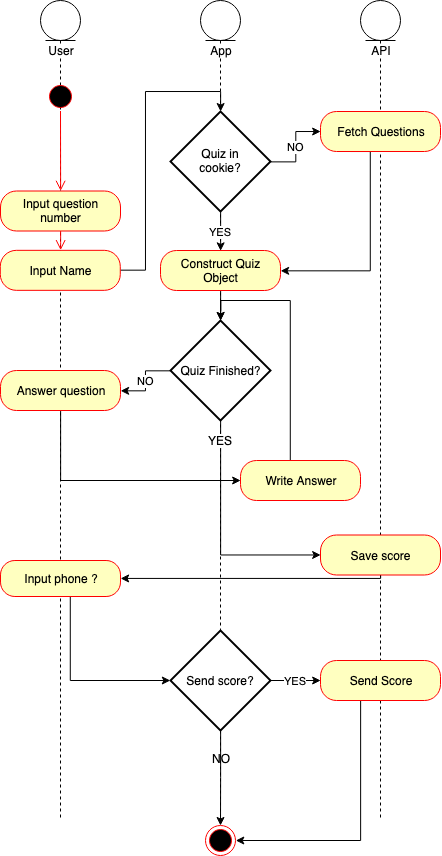

The diagram above was exported from draw.io. Its source (the exported page's mxGraphModel, read from the mxfile embedded in the PNG):
<mxGraphModel dx="904" dy="650" grid="1" gridSize="10" guides="1" tooltips="1" connect="1" arrows="1" fold="1" page="1" pageScale="1" pageWidth="827" pageHeight="1169" math="0" shadow="0">
  <root>
    <mxCell id="0" />
    <mxCell id="1" parent="0" />
    <mxCell id="ZqfGTMOXwE_FP6VACiRk-12" value="User" style="shape=umlLifeline;participant=umlEntity;perimeter=lifelinePerimeter;whiteSpace=wrap;html=1;container=1;collapsible=0;recursiveResize=0;verticalAlign=top;spacingTop=36;labelBackgroundColor=#ffffff;outlineConnect=0;" vertex="1" parent="1">
      <mxGeometry x="100" y="10" width="40" height="820" as="geometry" />
    </mxCell>
    <mxCell id="ZqfGTMOXwE_FP6VACiRk-2" value="" style="ellipse;html=1;shape=startState;fillColor=#000000;strokeColor=#ff0000;" vertex="1" parent="1">
      <mxGeometry x="105" y="90.5" width="30" height="30" as="geometry" />
    </mxCell>
    <mxCell id="ZqfGTMOXwE_FP6VACiRk-3" value="" style="edgeStyle=orthogonalEdgeStyle;html=1;verticalAlign=bottom;endArrow=open;endSize=8;strokeColor=#ff0000;entryX=0.5;entryY=0;entryDx=0;entryDy=0;" edge="1" source="ZqfGTMOXwE_FP6VACiRk-2" parent="1" target="ZqfGTMOXwE_FP6VACiRk-9">
      <mxGeometry relative="1" as="geometry">
        <mxPoint x="-25" y="130.5" as="targetPoint" />
        <Array as="points">
          <mxPoint x="120" y="100.5" />
          <mxPoint x="120" y="100.5" />
        </Array>
      </mxGeometry>
    </mxCell>
    <mxCell id="ZqfGTMOXwE_FP6VACiRk-9" value="Input question number" style="rounded=1;whiteSpace=wrap;html=1;arcSize=40;fontColor=#000000;fillColor=#ffffc0;strokeColor=#ff0000;" vertex="1" parent="1">
      <mxGeometry x="60" y="200.5" width="120" height="40" as="geometry" />
    </mxCell>
    <mxCell id="ZqfGTMOXwE_FP6VACiRk-10" value="" style="edgeStyle=orthogonalEdgeStyle;html=1;verticalAlign=bottom;endArrow=open;endSize=8;strokeColor=#ff0000;entryX=0.5;entryY=0;entryDx=0;entryDy=0;" edge="1" source="ZqfGTMOXwE_FP6VACiRk-9" parent="1" target="ZqfGTMOXwE_FP6VACiRk-13">
      <mxGeometry relative="1" as="geometry">
        <mxPoint x="90" y="340" as="targetPoint" />
        <Array as="points" />
      </mxGeometry>
    </mxCell>
    <mxCell id="ZqfGTMOXwE_FP6VACiRk-20" style="edgeStyle=orthogonalEdgeStyle;rounded=0;orthogonalLoop=1;jettySize=auto;html=1;entryX=0.5;entryY=0;entryDx=0;entryDy=0;entryPerimeter=0;" edge="1" parent="1" source="ZqfGTMOXwE_FP6VACiRk-13" target="ZqfGTMOXwE_FP6VACiRk-19">
      <mxGeometry relative="1" as="geometry" />
    </mxCell>
    <mxCell id="ZqfGTMOXwE_FP6VACiRk-13" value="Input Name" style="rounded=1;whiteSpace=wrap;html=1;arcSize=40;fontColor=#000000;fillColor=#ffffc0;strokeColor=#ff0000;" vertex="1" parent="1">
      <mxGeometry x="59.79310344827593" y="259.844827586207" width="120" height="40" as="geometry" />
    </mxCell>
    <mxCell id="ZqfGTMOXwE_FP6VACiRk-14" value="App" style="shape=umlLifeline;participant=umlEntity;perimeter=lifelinePerimeter;whiteSpace=wrap;html=1;container=1;collapsible=0;recursiveResize=0;verticalAlign=top;spacingTop=36;labelBackgroundColor=#ffffff;outlineConnect=0;" vertex="1" parent="1">
      <mxGeometry x="260" y="10" width="40" height="820" as="geometry" />
    </mxCell>
    <mxCell id="ZqfGTMOXwE_FP6VACiRk-15" value="API" style="shape=umlLifeline;participant=umlEntity;perimeter=lifelinePerimeter;whiteSpace=wrap;html=1;container=1;collapsible=0;recursiveResize=0;verticalAlign=top;spacingTop=36;labelBackgroundColor=#ffffff;outlineConnect=0;" vertex="1" parent="1">
      <mxGeometry x="420" y="10" width="40" height="820" as="geometry" />
    </mxCell>
    <mxCell id="ZqfGTMOXwE_FP6VACiRk-27" style="edgeStyle=orthogonalEdgeStyle;rounded=0;orthogonalLoop=1;jettySize=auto;html=1;" edge="1" parent="1" source="ZqfGTMOXwE_FP6VACiRk-16" target="ZqfGTMOXwE_FP6VACiRk-21">
      <mxGeometry relative="1" as="geometry" />
    </mxCell>
    <mxCell id="ZqfGTMOXwE_FP6VACiRk-16" value="Construct Quiz Object" style="rounded=1;whiteSpace=wrap;html=1;arcSize=40;fontColor=#000000;fillColor=#ffffc0;strokeColor=#ff0000;" vertex="1" parent="1">
      <mxGeometry x="220" y="260" width="120" height="40" as="geometry" />
    </mxCell>
    <mxCell id="ZqfGTMOXwE_FP6VACiRk-34" style="edgeStyle=orthogonalEdgeStyle;rounded=0;orthogonalLoop=1;jettySize=auto;html=1;entryX=0.5;entryY=0;entryDx=0;entryDy=0;entryPerimeter=0;" edge="1" parent="1" source="ZqfGTMOXwE_FP6VACiRk-18" target="ZqfGTMOXwE_FP6VACiRk-21">
      <mxGeometry relative="1" as="geometry">
        <Array as="points">
          <mxPoint x="350" y="310" />
          <mxPoint x="280" y="310" />
        </Array>
      </mxGeometry>
    </mxCell>
    <mxCell id="ZqfGTMOXwE_FP6VACiRk-18" value="Write Answer" style="rounded=1;whiteSpace=wrap;html=1;arcSize=40;fontColor=#000000;fillColor=#ffffc0;strokeColor=#ff0000;" vertex="1" parent="1">
      <mxGeometry x="300" y="470" width="120" height="40" as="geometry" />
    </mxCell>
    <mxCell id="ZqfGTMOXwE_FP6VACiRk-24" value="NO" style="edgeStyle=orthogonalEdgeStyle;rounded=0;orthogonalLoop=1;jettySize=auto;html=1;entryX=0;entryY=0.5;entryDx=0;entryDy=0;" edge="1" parent="1" source="ZqfGTMOXwE_FP6VACiRk-19" target="ZqfGTMOXwE_FP6VACiRk-23">
      <mxGeometry relative="1" as="geometry" />
    </mxCell>
    <mxCell id="ZqfGTMOXwE_FP6VACiRk-25" value="&lt;div&gt;YES&lt;/div&gt;" style="edgeStyle=orthogonalEdgeStyle;rounded=0;orthogonalLoop=1;jettySize=auto;html=1;entryX=0.5;entryY=0;entryDx=0;entryDy=0;" edge="1" parent="1" source="ZqfGTMOXwE_FP6VACiRk-19" target="ZqfGTMOXwE_FP6VACiRk-16">
      <mxGeometry relative="1" as="geometry" />
    </mxCell>
    <mxCell id="ZqfGTMOXwE_FP6VACiRk-19" value="Quiz in &lt;br&gt;cookie?" style="strokeWidth=2;html=1;shape=mxgraph.flowchart.decision;whiteSpace=wrap;" vertex="1" parent="1">
      <mxGeometry x="230" y="121" width="100" height="100" as="geometry" />
    </mxCell>
    <mxCell id="ZqfGTMOXwE_FP6VACiRk-32" value="NO" style="edgeStyle=orthogonalEdgeStyle;rounded=0;orthogonalLoop=1;jettySize=auto;html=1;entryX=1;entryY=0.5;entryDx=0;entryDy=0;" edge="1" parent="1" source="ZqfGTMOXwE_FP6VACiRk-21" target="ZqfGTMOXwE_FP6VACiRk-29">
      <mxGeometry relative="1" as="geometry" />
    </mxCell>
    <mxCell id="ZqfGTMOXwE_FP6VACiRk-35" style="edgeStyle=orthogonalEdgeStyle;rounded=0;orthogonalLoop=1;jettySize=auto;html=1;exitX=0.5;exitY=1;exitDx=0;exitDy=0;exitPerimeter=0;entryX=0;entryY=0.5;entryDx=0;entryDy=0;" edge="1" parent="1" source="ZqfGTMOXwE_FP6VACiRk-21" target="ZqfGTMOXwE_FP6VACiRk-37">
      <mxGeometry relative="1" as="geometry">
        <mxPoint x="310" y="620" as="targetPoint" />
      </mxGeometry>
    </mxCell>
    <mxCell id="ZqfGTMOXwE_FP6VACiRk-36" value="YES" style="text;html=1;resizable=0;points=[];align=center;verticalAlign=middle;labelBackgroundColor=#ffffff;" vertex="1" connectable="0" parent="ZqfGTMOXwE_FP6VACiRk-35">
      <mxGeometry x="-0.102" y="74" relative="1" as="geometry">
        <mxPoint x="-74" y="-85.5" as="offset" />
      </mxGeometry>
    </mxCell>
    <mxCell id="ZqfGTMOXwE_FP6VACiRk-21" value="Quiz Finished?" style="strokeWidth=2;html=1;shape=mxgraph.flowchart.decision;whiteSpace=wrap;" vertex="1" parent="1">
      <mxGeometry x="230" y="330" width="100" height="100" as="geometry" />
    </mxCell>
    <mxCell id="ZqfGTMOXwE_FP6VACiRk-26" style="edgeStyle=orthogonalEdgeStyle;rounded=0;orthogonalLoop=1;jettySize=auto;html=1;entryX=1;entryY=0.5;entryDx=0;entryDy=0;exitX=0.25;exitY=1;exitDx=0;exitDy=0;" edge="1" parent="1" source="ZqfGTMOXwE_FP6VACiRk-23" target="ZqfGTMOXwE_FP6VACiRk-16">
      <mxGeometry relative="1" as="geometry">
        <Array as="points">
          <mxPoint x="430" y="161" />
          <mxPoint x="430" y="280" />
        </Array>
      </mxGeometry>
    </mxCell>
    <mxCell id="ZqfGTMOXwE_FP6VACiRk-23" value="Fetch Questions" style="rounded=1;whiteSpace=wrap;html=1;arcSize=40;fontColor=#000000;fillColor=#ffffc0;strokeColor=#ff0000;" vertex="1" parent="1">
      <mxGeometry x="380" y="121" width="120" height="40" as="geometry" />
    </mxCell>
    <mxCell id="ZqfGTMOXwE_FP6VACiRk-33" style="edgeStyle=orthogonalEdgeStyle;rounded=0;orthogonalLoop=1;jettySize=auto;html=1;exitX=0.5;exitY=1;exitDx=0;exitDy=0;entryX=0;entryY=0.5;entryDx=0;entryDy=0;" edge="1" parent="1" source="ZqfGTMOXwE_FP6VACiRk-29" target="ZqfGTMOXwE_FP6VACiRk-18">
      <mxGeometry relative="1" as="geometry" />
    </mxCell>
    <mxCell id="ZqfGTMOXwE_FP6VACiRk-29" value="Answer question" style="rounded=1;whiteSpace=wrap;html=1;arcSize=40;fontColor=#000000;fillColor=#ffffc0;strokeColor=#ff0000;" vertex="1" parent="1">
      <mxGeometry x="60" y="380" width="120" height="40" as="geometry" />
    </mxCell>
    <mxCell id="ZqfGTMOXwE_FP6VACiRk-40" style="edgeStyle=orthogonalEdgeStyle;rounded=0;orthogonalLoop=1;jettySize=auto;html=1;entryX=1;entryY=0.5;entryDx=0;entryDy=0;" edge="1" parent="1" source="ZqfGTMOXwE_FP6VACiRk-37" target="ZqfGTMOXwE_FP6VACiRk-39">
      <mxGeometry relative="1" as="geometry">
        <Array as="points">
          <mxPoint x="440" y="588" />
        </Array>
      </mxGeometry>
    </mxCell>
    <mxCell id="ZqfGTMOXwE_FP6VACiRk-37" value="Save score" style="rounded=1;whiteSpace=wrap;html=1;arcSize=40;fontColor=#000000;fillColor=#ffffc0;strokeColor=#ff0000;" vertex="1" parent="1">
      <mxGeometry x="380" y="544.5" width="120" height="40" as="geometry" />
    </mxCell>
    <mxCell id="ZqfGTMOXwE_FP6VACiRk-43" value="YES" style="edgeStyle=orthogonalEdgeStyle;rounded=0;orthogonalLoop=1;jettySize=auto;html=1;entryX=0;entryY=0.5;entryDx=0;entryDy=0;" edge="1" parent="1" source="ZqfGTMOXwE_FP6VACiRk-38" target="ZqfGTMOXwE_FP6VACiRk-42">
      <mxGeometry relative="1" as="geometry" />
    </mxCell>
    <mxCell id="ZqfGTMOXwE_FP6VACiRk-45" style="edgeStyle=orthogonalEdgeStyle;rounded=0;orthogonalLoop=1;jettySize=auto;html=1;" edge="1" parent="1" source="ZqfGTMOXwE_FP6VACiRk-38" target="ZqfGTMOXwE_FP6VACiRk-44">
      <mxGeometry relative="1" as="geometry" />
    </mxCell>
    <mxCell id="ZqfGTMOXwE_FP6VACiRk-38" value="Send score?" style="strokeWidth=2;html=1;shape=mxgraph.flowchart.decision;whiteSpace=wrap;" vertex="1" parent="1">
      <mxGeometry x="230" y="640" width="100" height="100" as="geometry" />
    </mxCell>
    <mxCell id="ZqfGTMOXwE_FP6VACiRk-41" style="edgeStyle=orthogonalEdgeStyle;rounded=0;orthogonalLoop=1;jettySize=auto;html=1;entryX=0;entryY=0.5;entryDx=0;entryDy=0;entryPerimeter=0;" edge="1" parent="1" source="ZqfGTMOXwE_FP6VACiRk-39" target="ZqfGTMOXwE_FP6VACiRk-38">
      <mxGeometry relative="1" as="geometry">
        <Array as="points">
          <mxPoint x="130" y="690" />
        </Array>
      </mxGeometry>
    </mxCell>
    <mxCell id="ZqfGTMOXwE_FP6VACiRk-39" value="Input phone ?" style="rounded=1;whiteSpace=wrap;html=1;arcSize=40;fontColor=#000000;fillColor=#ffffc0;strokeColor=#ff0000;" vertex="1" parent="1">
      <mxGeometry x="60" y="570" width="120" height="36" as="geometry" />
    </mxCell>
    <mxCell id="ZqfGTMOXwE_FP6VACiRk-46" style="edgeStyle=orthogonalEdgeStyle;rounded=0;orthogonalLoop=1;jettySize=auto;html=1;entryX=1;entryY=0.5;entryDx=0;entryDy=0;" edge="1" parent="1" source="ZqfGTMOXwE_FP6VACiRk-42" target="ZqfGTMOXwE_FP6VACiRk-44">
      <mxGeometry relative="1" as="geometry">
        <Array as="points">
          <mxPoint x="420" y="850" />
        </Array>
      </mxGeometry>
    </mxCell>
    <mxCell id="ZqfGTMOXwE_FP6VACiRk-42" value="Send Score" style="rounded=1;whiteSpace=wrap;html=1;arcSize=40;fontColor=#000000;fillColor=#ffffc0;strokeColor=#ff0000;" vertex="1" parent="1">
      <mxGeometry x="380" y="670" width="120" height="40" as="geometry" />
    </mxCell>
    <mxCell id="ZqfGTMOXwE_FP6VACiRk-44" value="" style="ellipse;html=1;shape=endState;fillColor=#000000;strokeColor=#ff0000;" vertex="1" parent="1">
      <mxGeometry x="265" y="835" width="30" height="30" as="geometry" />
    </mxCell>
    <mxCell id="ZqfGTMOXwE_FP6VACiRk-47" value="NO" style="text;html=1;resizable=0;points=[];autosize=1;align=left;verticalAlign=top;spacingTop=-4;" vertex="1" parent="1">
      <mxGeometry x="270" y="759" width="30" height="20" as="geometry" />
    </mxCell>
  </root>
</mxGraphModel>